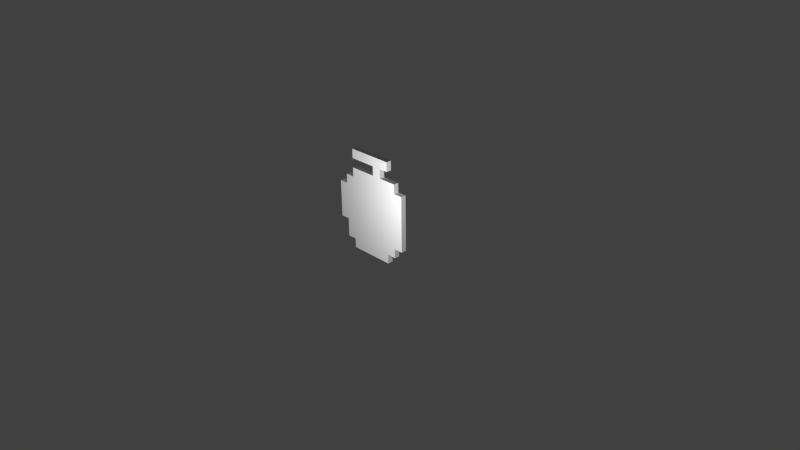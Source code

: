 # Source: uvas.blend  (saved by Blender 2.76.0; exported with 4.5.12 LTS)
import bpy
from mathutils import Matrix  # noqa: F401  (used for matrix-valued properties, if any)

bpy.ops.wm.read_factory_settings(use_empty=True)
scene = bpy.context.scene
scene.name = 'Scene'

# ---- collections
col_collection_1 = bpy.data.collections.new('Collection 1'); scene.collection.children.link(col_collection_1)

# ---- materials (node trees are filled in below, after node groups)
mat_materialuvas = bpy.data.materials.new('MaterialUvas')
mat_materialuvas.alpha_threshold = 0.0
mat_materialuvas.use_transparent_shadow = False
mat_materialuvas.roughness = 0.5
mat_materialuvas.line_color = (0.0, 0.0, 0.0, 1.0)

# ---- material node trees

# ---- world
world_world = bpy.data.worlds.new('World'); scene.world = world_world
world_world.color = (0.05088, 0.05088, 0.05088)
world_world.use_sun_shadow = False
world_world.sun_shadow_jitter_overblur = 0.0
world_world.cycles.sampling_method = 'MANUAL'
world_world.cycles.sample_map_resolution = 256

# ---- cameras
cam_camera = bpy.data.cameras.new('Camera')
cam_camera.clip_end = 100.0
cam_camera.lens = 35.0
cam_camera.sensor_width = 32.0
cam_camera.sensor_height = 18.0
cam_camera.ortho_scale = 7.314
cam_camera.dof.focus_distance = 0.0
cam_camera.dof.aperture_fstop = 128.0

# ---- lights
light_lamp = bpy.data.lights.new('Lamp', 'POINT')
light_lamp.transmission_factor = 0.0
light_lamp.cutoff_distance = 30.0
light_lamp.energy = 100.0
light_lamp.shadow_buffer_clip_start = 1.001
light_lamp.shadow_soft_size = 0.1
light_lamp.shadow_maximum_resolution = 0.006
light_lamp.use_absolute_resolution = True
light_lamp.cycles.use_multiple_importance_sampling = False

# ---- meshes
me_uvas = bpy.data.meshes.new('Uvas')
me_uvas.from_pydata([(-0.5581, -0.036, 0.375), (0.4419, -0.036, 0.375), (-0.5581, -0.036, 0.875), (-0.05812, -0.036, 1.375), (0.4419, -0.036, 0.875), (-0.05812, -0.036, 0.375), (-0.05812, -0.036, 0.875), (0.1919, -0.036, 1.375), (0.4419, -0.036, 0.625), (-0.3081, -0.036, 0.375), (-0.5581, -0.036, 0.625), (-0.3081, -0.036, 1.375), (0.4419, -0.036, 0.125), (0.4419, -0.036, 1.125), (0.1919, -0.036, 0.375), (-0.05812, -0.036, 0.625), (-0.05812, -0.036, 1.125), (-0.3081, -0.036, 0.875), (0.1919, -0.036, 0.875), (-0.05812, -0.036, 0.125), (0.1919, -0.036, 0.125), (-0.3081, -0.036, 0.125), (0.1919, -0.036, 1.125), (-0.3081, -0.036, 1.125), (-0.3081, -0.036, 0.625), (0.1919, -0.036, 0.625), (0.3169, -0.036, 1.375), (0.4419, -0.036, 0.5), (-0.4331, -0.036, 0.375), (0.5669, -0.036, 0.375), (-0.5581, -0.036, 0.75), (-0.1831, -0.036, 1.375), (0.4419, -0.036, 1.0), (0.06688, -0.036, 0.375), (0.5669, -0.036, 0.875), (-0.05812, -0.036, 0.5), (-0.05812, -0.036, 1.0), (-0.4331, -0.036, 0.875), (0.06688, -0.036, 0.875), (-0.05812, -0.036, -9.935e-07), (0.06688, -0.036, 1.375), (0.4419, -0.036, 0.75), (-0.1831, -0.036, 0.375), (-0.5581, -0.036, 0.5), (0.4419, -0.036, 0.25), (0.3169, -0.036, 0.375), (-0.05812, -0.036, 0.75), (-0.05812, -0.036, 1.25), (-0.1831, -0.036, 0.875), (0.3169, -0.036, 0.875), (-0.05812, -0.036, 0.25), (0.1919, -0.036, -9.935e-07), (0.1919, -0.036, 0.25), (0.06688, -0.036, 0.125), (0.3169, -0.036, 0.125), (-0.3081, -0.036, -9.935e-07), (-0.3081, -0.036, 0.25), (-0.4331, -0.036, 0.125), (-0.1831, -0.036, 0.125), (0.1919, -0.036, 1.0), (0.1919, -0.036, 1.25), (0.06688, -0.036, 1.125), (0.3169, -0.036, 1.125), (-0.3081, -0.036, 1.0), (-0.3081, -0.036, 1.25), (-0.1831, -0.036, 1.125), (-0.3081, -0.036, 0.5), (-0.3081, -0.036, 0.75), (-0.4331, -0.036, 0.625), (-0.1831, -0.036, 0.625), (0.5669, -0.036, 0.625), (0.1919, -0.036, 0.5), (0.1919, -0.036, 0.75), (0.06688, -0.036, 0.625), (0.3169, -0.036, 0.625), (0.3169, -0.036, 0.75), (0.06688, -0.036, 0.75), (0.06688, -0.036, 0.5), (0.5669, -0.036, 0.75), (0.5669, -0.036, 0.5), (0.5669, -0.036, 1.0), (-0.1831, -0.036, 0.75), (-0.4331, -0.036, 0.75), (-0.4331, -0.036, 0.5), (-0.1831, -0.036, 1.25), (-0.4331, -0.036, 1.0), (0.3169, -0.036, 1.25), (0.06688, -0.036, 1.25), (0.06688, -0.036, 1.0), (-0.1831, -0.036, 0.25), (-0.4331, -0.036, 0.25), (0.3169, -0.036, 0.25), (0.06688, -0.036, 0.25), (0.06688, -0.036, -9.935e-07), (0.5669, -0.036, 0.25), (0.3169, -0.036, -9.935e-07), (-0.1831, -0.036, -9.935e-07), (0.3169, -0.036, 1.0), (-0.1831, -0.036, 1.0), (-0.1831, -0.036, 0.5), (0.3169, -0.036, 0.5), (0.4419, 0.036, 0.5), (0.4419, 0.036, 0.375), (-0.4331, 0.036, 0.375), (-0.5581, 0.036, 0.375), (0.5669, 0.036, 0.375), (-0.5581, 0.036, 0.75), (-0.5581, 0.036, 0.875), (-0.1831, 0.036, 1.375), (-0.05812, 0.036, 1.375), (0.4419, 0.036, 1.0), (0.4419, 0.036, 0.875), (0.06688, 0.036, 0.375), (-0.05812, 0.036, 0.375), (0.5669, 0.036, 0.875), (-0.05812, 0.036, 0.5), (-0.05812, 0.036, 1.0), (-0.05812, 0.036, 0.875), (-0.4331, 0.036, 0.875), (0.06688, 0.036, 0.875), (0.06688, 0.036, 1.375), (0.1919, 0.036, 1.375), (0.4419, 0.036, 0.75), (0.4419, 0.036, 0.625), (-0.1831, 0.036, 0.375), (-0.3081, 0.036, 0.375), (-0.5581, 0.036, 0.5), (-0.5581, 0.036, 0.625), (0.4419, 0.036, 0.25), (0.4419, 0.036, 0.125), (0.3169, 0.036, 0.375), (0.1919, 0.036, 0.375), (-0.05812, 0.036, 0.75), (-0.05812, 0.036, 0.625), (-0.1831, 0.036, 0.875), (-0.3081, 0.036, 0.875), (0.3169, 0.036, 0.875), (0.1919, 0.036, 0.875), (-0.05812, 0.036, 0.25), (-0.05812, 0.036, 0.125), (0.1919, 0.036, 0.25), (0.1919, 0.036, 0.125), (0.06688, 0.036, 0.125), (0.3169, 0.036, 0.125), (-0.3081, 0.036, 0.25), (-0.3081, 0.036, 0.125), (-0.1831, 0.036, 0.125), (0.1919, 0.036, 1.0), (0.1919, 0.036, 1.25), (0.1919, 0.036, 1.125), (0.06688, 0.036, 1.125), (-0.05812, 0.036, 1.125), (0.3169, 0.036, 1.125), (-0.3081, 0.036, 1.0), (-0.1831, 0.036, 1.125), (-0.3081, 0.036, 1.125), (-0.3081, 0.036, 0.5), (-0.3081, 0.036, 0.75), (-0.3081, 0.036, 0.625), (-0.4331, 0.036, 0.625), (-0.1831, 0.036, 0.625), (0.5669, 0.036, 0.625), (0.1919, 0.036, 0.5), (0.1919, 0.036, 0.75), (0.1919, 0.036, 0.625), (0.06688, 0.036, 0.625), (0.3169, 0.036, 0.625), (0.3169, 0.036, 1.375), (-0.3081, 0.036, 1.375), (0.4419, 0.036, 1.125), (-0.05812, 0.036, -9.967e-07), (-0.05812, 0.036, 1.25), (0.1919, 0.036, -9.967e-07), (-0.3081, 0.036, -9.967e-07), (-0.4331, 0.036, 0.125), (-0.3081, 0.036, 1.25), (0.3169, 0.036, 0.75), (0.06688, 0.036, 0.75), (0.06688, 0.036, 0.5), (0.5669, 0.036, 0.75), (0.5669, 0.036, 0.5), (0.5669, 0.036, 1.0), (-0.1831, 0.036, 0.75), (-0.4331, 0.036, 0.75), (-0.4331, 0.036, 0.5), (-0.1831, 0.036, 1.25), (-0.4331, 0.036, 1.0), (0.3169, 0.036, 1.25), (0.06688, 0.036, 1.25), (0.06688, 0.036, 1.0), (-0.1831, 0.036, 0.25), (-0.4331, 0.036, 0.25), (0.3169, 0.036, 0.25), (0.06688, 0.036, 0.25), (0.06688, 0.036, -9.967e-07), (0.5669, 0.036, 0.25), (0.3169, 0.036, -9.967e-07), (-0.1831, 0.036, -9.967e-07), (0.3169, 0.036, 1.0), (-0.1831, 0.036, 1.0), (-0.1831, 0.036, 0.5), (0.3169, 0.036, 0.5)], [], [(100, 45, 1, 27), (99, 42, 5, 35), (98, 48, 6, 36), (97, 49, 4, 32), (92, 53, 20, 52), (91, 54, 12, 44), (90, 57, 21, 56), (89, 58, 19, 50), (88, 38, 18, 59), (87, 61, 22, 60), (85, 37, 17, 63), (83, 28, 9, 66), (82, 68, 24, 67), (81, 69, 15, 46), (77, 33, 14, 71), (76, 73, 25, 72), (75, 74, 8, 41), (72, 25, 74, 75), (18, 72, 75, 49), (49, 75, 41, 4), (46, 15, 73, 76), (6, 46, 76, 38), (38, 76, 72, 18), (35, 5, 33, 77), (15, 35, 77, 73), (73, 77, 71, 25), (41, 8, 70, 78), (4, 41, 78, 34), (27, 1, 29, 79), (8, 27, 79, 70), (32, 4, 34, 80), (67, 24, 69, 81), (17, 67, 81, 48), (48, 81, 46, 6), (30, 10, 68, 82), (2, 30, 82, 37), (37, 82, 67, 17), (43, 0, 28, 83), (10, 43, 83, 68), (68, 83, 66, 24), (11, 64, 84, 31), (31, 84, 47, 3), (7, 60, 86, 26), (3, 47, 87, 40), (40, 87, 60, 7), (36, 6, 38, 88), (16, 36, 88, 61), (61, 88, 59, 22), (56, 21, 58, 89), (9, 56, 89, 42), (42, 89, 50, 5), (28, 90, 56, 9), (52, 20, 54, 91), (14, 52, 91, 45), (45, 91, 44, 1), (50, 19, 53, 92), (5, 50, 92, 33), (33, 92, 52, 14), (19, 39, 93, 53), (53, 93, 51, 20), (1, 44, 94, 29), (20, 51, 95, 54), (21, 55, 96, 58), (58, 96, 39, 19), (59, 18, 49, 97), (22, 59, 97, 62), (62, 97, 32, 13), (63, 17, 48, 98), (23, 63, 98, 65), (65, 98, 36, 16), (66, 9, 42, 99), (24, 66, 99, 69), (69, 99, 35, 15), (71, 14, 45, 100), (25, 71, 100, 74), (74, 100, 27, 8), (201, 101, 102, 130), (200, 115, 113, 124), (199, 116, 117, 134), (198, 110, 111, 136), (193, 140, 141, 142), (192, 128, 129, 143), (191, 144, 145, 174), (190, 138, 139, 146), (189, 147, 137, 119), (188, 148, 149, 150), (186, 153, 135, 118), (184, 156, 125, 103), (183, 157, 158, 159), (182, 132, 133, 160), (178, 162, 131, 112), (177, 163, 164, 165), (176, 122, 123, 166), (163, 176, 166, 164), (137, 136, 176, 163), (136, 111, 122, 176), (132, 177, 165, 133), (117, 119, 177, 132), (119, 137, 163, 177), (115, 178, 112, 113), (133, 165, 178, 115), (165, 164, 162, 178), (122, 179, 161, 123), (111, 114, 179, 122), (101, 180, 105, 102), (123, 161, 180, 101), (110, 181, 114, 111), (157, 182, 160, 158), (135, 134, 182, 157), (134, 117, 132, 182), (106, 183, 159, 127), (107, 118, 183, 106), (118, 135, 157, 183), (126, 184, 103, 104), (127, 159, 184, 126), (159, 158, 156, 184), (168, 108, 185, 175), (108, 109, 171, 185), (121, 167, 187, 148), (109, 120, 188, 171), (120, 121, 148, 188), (116, 189, 119, 117), (151, 150, 189, 116), (150, 149, 147, 189), (144, 190, 146, 145), (125, 124, 190, 144), (124, 113, 138, 190), (103, 125, 144, 191), (140, 192, 143, 141), (131, 130, 192, 140), (130, 102, 128, 192), (138, 193, 142, 139), (113, 112, 193, 138), (112, 131, 140, 193), (139, 142, 194, 170), (142, 141, 172, 194), (102, 105, 195, 128), (141, 143, 196, 172), (145, 146, 197, 173), (146, 139, 170, 197), (147, 198, 136, 137), (149, 152, 198, 147), (152, 169, 110, 198), (153, 199, 134, 135), (155, 154, 199, 153), (154, 151, 116, 199), (156, 200, 124, 125), (158, 160, 200, 156), (160, 133, 115, 200), (162, 201, 130, 131), (164, 166, 201, 162), (166, 123, 101, 201), (63, 23, 155, 153), (2, 37, 118, 107), (70, 79, 180, 161), (96, 55, 173, 197), (64, 11, 168, 175), (39, 96, 197, 170), (65, 16, 151, 154), (40, 7, 121, 120), (80, 34, 114, 181), (32, 80, 181, 110), (84, 64, 175, 185), (3, 40, 120, 109), (28, 0, 104, 103), (12, 54, 143, 129), (60, 22, 149, 148), (47, 84, 185, 171), (43, 10, 127, 126), (7, 26, 167, 121), (55, 21, 145, 173), (16, 61, 150, 151), (37, 85, 186, 118), (44, 12, 129, 128), (30, 2, 107, 106), (22, 62, 152, 149), (85, 63, 153, 186), (0, 43, 126, 104), (93, 39, 170, 194), (21, 57, 174, 145), (31, 3, 109, 108), (26, 86, 187, 167), (51, 93, 194, 172), (10, 30, 106, 127), (57, 90, 191, 174), (23, 65, 154, 155), (86, 60, 148, 187), (29, 94, 195, 105), (11, 31, 108, 168), (90, 28, 103, 191), (78, 70, 161, 179), (61, 87, 188, 150), (94, 44, 128, 195), (13, 32, 110, 169), (34, 78, 179, 114), (54, 95, 196, 143), (87, 47, 171, 188), (95, 51, 172, 196), (62, 13, 169, 152), (79, 29, 105, 180)])
_uv = me_uvas.uv_layers.new(name='UVMap')
_uv.uv.foreach_set('vector', [0.7769, 0.3625, 0.7769, 0.2739, 0.8889, 0.2739, 0.8889, 0.3625, 0.3334, 0.364, 0.3334, 0.2739, 0.4455, 0.2739, 0.4455, 0.3625, 0.3334, 0.7231, 0.3334, 0.6282, 0.4455, 0.6282, 0.4455, 0.7231, 0.7769, 0.7231, 0.7769, 0.6282, 0.8889, 0.6282, 0.8889, 0.7231, 0.5528, 0.179, 0.5528, 0.09512, 0.6617, 0.09512, 0.6617, 0.179, 0.7769, 0.179, 0.7769, 0.09512, 0.8889, 0.09512, 0.8889, 0.179, 0.1078, 0.179, 0.1078, 0.09512, 0.2183, 0.09512, 0.2183, 0.179, 0.3334, 0.179, 0.3334, 0.09512, 0.4455, 0.09512, 0.4455, 0.179, 0.5528, 0.7231, 0.5528, 0.6282, 0.6617, 0.6282, 0.6617, 0.7231, 0.5528, 0.9034, 0.5528, 0.8148, 0.6617, 0.8148, 0.6617, 0.9034, 0.1078, 0.7231, 0.1078, 0.6282, 0.2183, 0.6282, 0.2183, 0.7231, 0.1078, 0.3625, 0.1078, 0.2739, 0.2183, 0.2739, 0.2183, 0.364, 0.1078, 0.5443, 0.1078, 0.4511, 0.2183, 0.4511, 0.2183, 0.5443, 0.3334, 0.5443, 0.3334, 0.4511, 0.4455, 0.4511, 0.4455, 0.5443, 0.5528, 0.3625, 0.5528, 0.2739, 0.6617, 0.2739, 0.6617, 0.3625, 0.5528, 0.5443, 0.5528, 0.4511, 0.6617, 0.4511, 0.6617, 0.5443, 0.7769, 0.5443, 0.7769, 0.4511, 0.8889, 0.4511, 0.8889, 0.5443, 0.6617, 0.5443, 0.6617, 0.4511, 0.7769, 0.4511, 0.7769, 0.5443, 0.6617, 0.6282, 0.6617, 0.5443, 0.7769, 0.5443, 0.7769, 0.6282, 0.7769, 0.6282, 0.7769, 0.5443, 0.8889, 0.5443, 0.8889, 0.6282, 0.4455, 0.5443, 0.4455, 0.4511, 0.5528, 0.4511, 0.5528, 0.5443, 0.4455, 0.6282, 0.4455, 0.5443, 0.5528, 0.5443, 0.5528, 0.6282, 0.5528, 0.6282, 0.5528, 0.5443, 0.6617, 0.5443, 0.6617, 0.6282, 0.4455, 0.3625, 0.4455, 0.2739, 0.5528, 0.2739, 0.5528, 0.3625, 0.4455, 0.4511, 0.4455, 0.3625, 0.5528, 0.3625, 0.5528, 0.4511, 0.5528, 0.4511, 0.5528, 0.3625, 0.6617, 0.3625, 0.6617, 0.4511, 0.8889, 0.5443, 0.8889, 0.4511, 0.9962, 0.4511, 0.9962, 0.5443, 0.8889, 0.6282, 0.8889, 0.5443, 0.9962, 0.5443, 0.9962, 0.6282, 0.8889, 0.3625, 0.8889, 0.2739, 0.9962, 0.2739, 0.9962, 0.3625, 0.8889, 0.4511, 0.8889, 0.3625, 0.9962, 0.3625, 0.9962, 0.4511, 0.8889, 0.7231, 0.8889, 0.6282, 0.9962, 0.6282, 0.9962, 0.7231, 0.2183, 0.5443, 0.2183, 0.4511, 0.3334, 0.4511, 0.3334, 0.5443, 0.2183, 0.6282, 0.2183, 0.5443, 0.3334, 0.5443, 0.3334, 0.6282, 0.3334, 0.6282, 0.3334, 0.5443, 0.4455, 0.5443, 0.4455, 0.6282, 0.0004518, 0.5443, 0.0004518, 0.4511, 0.1078, 0.4511, 0.1078, 0.5443, 0.0004518, 0.6282, 0.0004518, 0.5443, 0.1078, 0.5443, 0.1078, 0.6282, 0.1078, 0.6282, 0.1078, 0.5443, 0.2183, 0.5443, 0.2183, 0.6282, 0.0004518, 0.3625, 0.0004518, 0.2739, 0.1078, 0.2739, 0.1078, 0.3625, 0.0004518, 0.4511, 0.0004518, 0.3625, 0.1078, 0.3625, 0.1078, 0.4511, 0.1078, 0.4511, 0.1078, 0.3625, 0.2183, 0.364, 0.2183, 0.4511, 0.2183, 0.9967, 0.2183, 0.9034, 0.3334, 0.9034, 0.3334, 0.9967, 0.3334, 0.9967, 0.3334, 0.9034, 0.4455, 0.9034, 0.4455, 0.9967, 0.6617, 0.9967, 0.6617, 0.9034, 0.7769, 0.9034, 0.7769, 0.9967, 0.4455, 0.9967, 0.4455, 0.9034, 0.5528, 0.9034, 0.5528, 0.9967, 0.5528, 0.9967, 0.5528, 0.9034, 0.6617, 0.9034, 0.6617, 0.9967, 0.4455, 0.7231, 0.4455, 0.6282, 0.5528, 0.6282, 0.5528, 0.7231, 0.4455, 0.8148, 0.4455, 0.7231, 0.5528, 0.7231, 0.5528, 0.8148, 0.5528, 0.8148, 0.5528, 0.7231, 0.6617, 0.7231, 0.6617, 0.8148, 0.2183, 0.179, 0.2183, 0.09512, 0.3334, 0.09512, 0.3334, 0.179, 0.2183, 0.2739, 0.2183, 0.179, 0.3334, 0.179, 0.3334, 0.2739, 0.3334, 0.2739, 0.3334, 0.179, 0.4455, 0.179, 0.4455, 0.2739, 0.1078, 0.2739, 0.1078, 0.179, 0.2183, 0.179, 0.2183, 0.2739, 0.6617, 0.179, 0.6617, 0.09512, 0.7769, 0.09512, 0.7769, 0.179, 0.6617, 0.2739, 0.6617, 0.179, 0.7769, 0.179, 0.7769, 0.2739, 0.7769, 0.2739, 0.7769, 0.179, 0.8889, 0.179, 0.8889, 0.2739, 0.4455, 0.179, 0.4455, 0.09512, 0.5528, 0.09512, 0.5528, 0.179, 0.4455, 0.2739, 0.4455, 0.179, 0.5528, 0.179, 0.5528, 0.2739, 0.5528, 0.2739, 0.5528, 0.179, 0.6617, 0.179, 0.6617, 0.2739, 0.4455, 0.09512, 0.4455, 0.008089, 0.5528, 0.008089, 0.5528, 0.09512, 0.5528, 0.09512, 0.5528, 0.008089, 0.6617, 0.008089, 0.6617, 0.09512, 0.8889, 0.2739, 0.8889, 0.179, 0.9962, 0.179, 0.9962, 0.2739, 0.6617, 0.09512, 0.6617, 0.008089, 0.7769, 0.008089, 0.7769, 0.09512, 0.2183, 0.09512, 0.2183, 0.008089, 0.3334, 0.008089, 0.3334, 0.09512, 0.3334, 0.09512, 0.3334, 0.008089, 0.4455, 0.008089, 0.4455, 0.09512, 0.6617, 0.7231, 0.6617, 0.6282, 0.7769, 0.6282, 0.7769, 0.7231, 0.6617, 0.8148, 0.6617, 0.7231, 0.7769, 0.7231, 0.7769, 0.8148, 0.7769, 0.8148, 0.7769, 0.7231, 0.8889, 0.7231, 0.8889, 0.8148, 0.2183, 0.7231, 0.2183, 0.6282, 0.3334, 0.6282, 0.3334, 0.7231, 0.2183, 0.8148, 0.2183, 0.7231, 0.3334, 0.7231, 0.3334, 0.8148, 0.3334, 0.8148, 0.3334, 0.7231, 0.4455, 0.7231, 0.4455, 0.8148, 0.2183, 0.364, 0.2183, 0.2739, 0.3334, 0.2739, 0.3334, 0.364, 0.2183, 0.4511, 0.2183, 0.364, 0.3334, 0.364, 0.3334, 0.4511, 0.3334, 0.4511, 0.3334, 0.364, 0.4455, 0.3625, 0.4455, 0.4511, 0.6617, 0.3625, 0.6617, 0.2739, 0.7769, 0.2739, 0.7769, 0.3625, 0.6617, 0.4511, 0.6617, 0.3625, 0.7769, 0.3625, 0.7769, 0.4511, 0.7769, 0.4511, 0.7769, 0.3625, 0.8889, 0.3625, 0.8889, 0.4511, 0.5497, 0.5784, 0.5693, 0.5784, 0.5693, 0.5588, 0.5497, 0.5588, 0.4713, 0.5784, 0.4909, 0.5784, 0.4909, 0.5588, 0.4713, 0.5588, 0.4713, 0.6569, 0.4909, 0.6569, 0.4909, 0.6373, 0.4713, 0.6373, 0.5497, 0.6569, 0.5693, 0.6569, 0.5693, 0.6373, 0.5497, 0.6373, 0.5105, 0.5392, 0.5301, 0.5392, 0.5301, 0.5196, 0.5105, 0.5196, 0.5497, 0.5392, 0.5693, 0.5392, 0.5693, 0.5196, 0.5497, 0.5196, 0.4321, 0.5392, 0.4517, 0.5392, 0.4517, 0.5196, 0.4321, 0.5196, 0.4713, 0.5392, 0.4909, 0.5392, 0.4909, 0.5196, 0.4713, 0.5196, 0.5105, 0.6569, 0.5301, 0.6569, 0.5301, 0.6373, 0.5105, 0.6373, 0.5105, 0.6961, 0.5301, 0.6961, 0.5301, 0.6765, 0.5105, 0.6765, 0.4321, 0.6569, 0.4517, 0.6569, 0.4517, 0.6373, 0.4321, 0.6373, 0.4321, 0.5784, 0.4517, 0.5784, 0.4517, 0.5588, 0.4321, 0.5588, 0.4321, 0.6177, 0.4517, 0.6177, 0.4517, 0.5981, 0.4321, 0.5981, 0.4713, 0.6177, 0.4909, 0.6177, 0.4909, 0.5981, 0.4713, 0.5981, 0.5105, 0.5784, 0.5301, 0.5784, 0.5301, 0.5588, 0.5105, 0.5588, 0.5105, 0.6177, 0.5301, 0.6177, 0.5301, 0.5981, 0.5105, 0.5981, 0.5497, 0.6177, 0.5693, 0.6177, 0.5693, 0.5981, 0.5497, 0.5981, 0.5301, 0.6177, 0.5497, 0.6177, 0.5497, 0.5981, 0.5301, 0.5981, 0.5301, 0.6373, 0.5497, 0.6373, 0.5497, 0.6177, 0.5301, 0.6177, 0.5497, 0.6373, 0.5693, 0.6373, 0.5693, 0.6177, 0.5497, 0.6177, 0.4909, 0.6177, 0.5105, 0.6177, 0.5105, 0.5981, 0.4909, 0.5981, 0.4909, 0.6373, 0.5105, 0.6373, 0.5105, 0.6177, 0.4909, 0.6177, 0.5105, 0.6373, 0.5301, 0.6373, 0.5301, 0.6177, 0.5105, 0.6177, 0.4909, 0.5784, 0.5105, 0.5784, 0.5105, 0.5588, 0.4909, 0.5588, 0.4909, 0.5981, 0.5105, 0.5981, 0.5105, 0.5784, 0.4909, 0.5784, 0.5105, 0.5981, 0.5301, 0.5981, 0.5301, 0.5784, 0.5105, 0.5784, 0.5693, 0.6177, 0.5889, 0.6177, 0.5889, 0.5981, 0.5693, 0.5981, 0.5693, 0.6373, 0.5889, 0.6373, 0.5889, 0.6177, 0.5693, 0.6177, 0.5693, 0.5784, 0.5889, 0.5784, 0.5889, 0.5588, 0.5693, 0.5588, 0.5693, 0.5981, 0.5889, 0.5981, 0.5889, 0.5784, 0.5693, 0.5784, 0.5693, 0.6569, 0.5889, 0.6569, 0.5889, 0.6373, 0.5693, 0.6373, 0.4517, 0.6177, 0.4713, 0.6177, 0.4713, 0.5981, 0.4517, 0.5981, 0.4517, 0.6373, 0.4713, 0.6373, 0.4713, 0.6177, 0.4517, 0.6177, 0.4713, 0.6373, 0.4909, 0.6373, 0.4909, 0.6177, 0.4713, 0.6177, 0.4124, 0.6177, 0.4321, 0.6177, 0.4321, 0.5981, 0.4124, 0.5981, 0.4124, 0.6373, 0.4321, 0.6373, 0.4321, 0.6177, 0.4124, 0.6177, 0.4321, 0.6373, 0.4517, 0.6373, 0.4517, 0.6177, 0.4321, 0.6177, 0.4124, 0.5784, 0.4321, 0.5784, 0.4321, 0.5588, 0.4124, 0.5588, 0.4124, 0.5981, 0.4321, 0.5981, 0.4321, 0.5784, 0.4124, 0.5784, 0.4321, 0.5981, 0.4517, 0.5981, 0.4517, 0.5784, 0.4321, 0.5784, 0.4517, 0.7157, 0.4713, 0.7157, 0.4713, 0.6961, 0.4517, 0.6961, 0.4713, 0.7157, 0.4909, 0.7157, 0.4909, 0.6961, 0.4713, 0.6961, 0.5301, 0.7157, 0.5497, 0.7157, 0.5497, 0.6961, 0.5301, 0.6961, 0.4909, 0.7157, 0.5105, 0.7157, 0.5105, 0.6961, 0.4909, 0.6961, 0.5105, 0.7157, 0.5301, 0.7157, 0.5301, 0.6961, 0.5105, 0.6961, 0.4909, 0.6569, 0.5105, 0.6569, 0.5105, 0.6373, 0.4909, 0.6373, 0.4909, 0.6765, 0.5105, 0.6765, 0.5105, 0.6569, 0.4909, 0.6569, 0.5105, 0.6765, 0.5301, 0.6765, 0.5301, 0.6569, 0.5105, 0.6569, 0.4517, 0.5392, 0.4713, 0.5392, 0.4713, 0.5196, 0.4517, 0.5196, 0.4517, 0.5588, 0.4713, 0.5588, 0.4713, 0.5392, 0.4517, 0.5392, 0.4713, 0.5588, 0.4909, 0.5588, 0.4909, 0.5392, 0.4713, 0.5392, 0.4321, 0.5588, 0.4517, 0.5588, 0.4517, 0.5392, 0.4321, 0.5392, 0.5301, 0.5392, 0.5497, 0.5392, 0.5497, 0.5196, 0.5301, 0.5196, 0.5301, 0.5588, 0.5497, 0.5588, 0.5497, 0.5392, 0.5301, 0.5392, 0.5497, 0.5588, 0.5693, 0.5588, 0.5693, 0.5392, 0.5497, 0.5392, 0.4909, 0.5392, 0.5105, 0.5392, 0.5105, 0.5196, 0.4909, 0.5196, 0.4909, 0.5588, 0.5105, 0.5588, 0.5105, 0.5392, 0.4909, 0.5392, 0.5105, 0.5588, 0.5301, 0.5588, 0.5301, 0.5392, 0.5105, 0.5392, 0.4909, 0.5196, 0.5105, 0.5196, 0.5105, 0.5, 0.4909, 0.5, 0.5105, 0.5196, 0.5301, 0.5196, 0.5301, 0.5, 0.5105, 0.5, 0.5693, 0.5588, 0.5889, 0.5588, 0.5889, 0.5392, 0.5693, 0.5392, 0.5301, 0.5196, 0.5497, 0.5196, 0.5497, 0.5, 0.5301, 0.5, 0.4517, 0.5196, 0.4713, 0.5196, 0.4713, 0.5, 0.4517, 0.5, 0.4713, 0.5196, 0.4909, 0.5196, 0.4909, 0.5, 0.4713, 0.5, 0.5301, 0.6569, 0.5497, 0.6569, 0.5497, 0.6373, 0.5301, 0.6373, 0.5301, 0.6765, 0.5497, 0.6765, 0.5497, 0.6569, 0.5301, 0.6569, 0.5497, 0.6765, 0.5693, 0.6765, 0.5693, 0.6569, 0.5497, 0.6569, 0.4517, 0.6569, 0.4713, 0.6569, 0.4713, 0.6373, 0.4517, 0.6373, 0.4517, 0.6765, 0.4713, 0.6765, 0.4713, 0.6569, 0.4517, 0.6569, 0.4713, 0.6765, 0.4909, 0.6765, 0.4909, 0.6569, 0.4713, 0.6569, 0.4517, 0.5784, 0.4713, 0.5784, 0.4713, 0.5588, 0.4517, 0.5588, 0.4517, 0.5981, 0.4713, 0.5981, 0.4713, 0.5784, 0.4517, 0.5784, 0.4713, 0.5981, 0.4909, 0.5981, 0.4909, 0.5784, 0.4713, 0.5784, 0.5301, 0.5784, 0.5497, 0.5784, 0.5497, 0.5588, 0.5301, 0.5588, 0.5301, 0.5981, 0.5497, 0.5981, 0.5497, 0.5784, 0.5301, 0.5784, 0.5497, 0.5981, 0.5693, 0.5981, 0.5693, 0.5784, 0.5497, 0.5784, 0.4517, 0.6569, 0.4517, 0.6765, 0.4517, 0.6765, 0.4517, 0.6569, 0.4124, 0.6373, 0.4321, 0.6373, 0.4321, 0.6373, 0.4124, 0.6373, 0.5889, 0.5981, 0.5889, 0.5784, 0.5889, 0.5784, 0.5889, 0.5981, 0.4713, 0.5, 0.4517, 0.5, 0.4517, 0.5, 0.4713, 0.5, 0.4517, 0.6961, 0.4517, 0.7157, 0.4517, 0.7157, 0.4517, 0.6961, 0.4909, 0.5, 0.4713, 0.5, 0.4713, 0.5, 0.4909, 0.5, 0.4713, 0.6765, 0.4909, 0.6765, 0.4909, 0.6765, 0.4713, 0.6765, 0.5105, 0.7157, 0.5301, 0.7157, 0.5301, 0.7157, 0.5105, 0.7157, 0.5889, 0.6569, 0.5889, 0.6373, 0.5889, 0.6373, 0.5889, 0.6569, 0.5693, 0.6569, 0.5889, 0.6569, 0.5889, 0.6569, 0.5693, 0.6569, 0.4713, 0.6961, 0.4517, 0.6961, 0.4517, 0.6961, 0.4713, 0.6961, 0.4909, 0.7157, 0.5105, 0.7157, 0.5105, 0.7157, 0.4909, 0.7157, 0.4321, 0.5588, 0.4124, 0.5588, 0.4124, 0.5588, 0.4321, 0.5588, 0.5693, 0.5196, 0.5497, 0.5196, 0.5497, 0.5196, 0.5693, 0.5196, 0.5301, 0.6961, 0.5301, 0.6765, 0.5301, 0.6765, 0.5301, 0.6961, 0.4909, 0.6961, 0.4713, 0.6961, 0.4713, 0.6961, 0.4909, 0.6961, 0.4124, 0.5784, 0.4124, 0.5981, 0.4124, 0.5981, 0.4124, 0.5784, 0.5301, 0.7157, 0.5497, 0.7157, 0.5497, 0.7157, 0.5301, 0.7157, 0.4517, 0.5, 0.4517, 0.5196, 0.4517, 0.5196, 0.4517, 0.5, 0.4909, 0.6765, 0.5105, 0.6765, 0.5105, 0.6765, 0.4909, 0.6765, 0.4321, 0.6373, 0.4321, 0.6569, 0.4321, 0.6569, 0.4321, 0.6373, 0.5693, 0.5392, 0.5693, 0.5196, 0.5693, 0.5196, 0.5693, 0.5392, 0.4124, 0.6177, 0.4124, 0.6373, 0.4124, 0.6373, 0.4124, 0.6177, 0.5301, 0.6765, 0.5497, 0.6765, 0.5497, 0.6765, 0.5301, 0.6765, 0.4321, 0.6569, 0.4517, 0.6569, 0.4517, 0.6569, 0.4321, 0.6569, 0.4124, 0.5588, 0.4124, 0.5784, 0.4124, 0.5784, 0.4124, 0.5588, 0.5105, 0.5, 0.4909, 0.5, 0.4909, 0.5, 0.5105, 0.5, 0.4517, 0.5196, 0.4321, 0.5196, 0.4321, 0.5196, 0.4517, 0.5196, 0.4713, 0.7157, 0.4909, 0.7157, 0.4909, 0.7157, 0.4713, 0.7157, 0.5497, 0.7157, 0.5497, 0.6961, 0.5497, 0.6961, 0.5497, 0.7157, 0.5301, 0.5, 0.5105, 0.5, 0.5105, 0.5, 0.5301, 0.5, 0.4124, 0.5981, 0.4124, 0.6177, 0.4124, 0.6177, 0.4124, 0.5981, 0.4321, 0.5196, 0.4321, 0.5392, 0.4321, 0.5392, 0.4321, 0.5196, 0.4517, 0.6765, 0.4713, 0.6765, 0.4713, 0.6765, 0.4517, 0.6765, 0.5497, 0.6961, 0.5301, 0.6961, 0.5301, 0.6961, 0.5497, 0.6961, 0.5889, 0.5588, 0.5889, 0.5392, 0.5889, 0.5392, 0.5889, 0.5588, 0.4517, 0.7157, 0.4713, 0.7157, 0.4713, 0.7157, 0.4517, 0.7157, 0.4321, 0.5392, 0.4321, 0.5588, 0.4321, 0.5588, 0.4321, 0.5392, 0.5889, 0.6177, 0.5889, 0.5981, 0.5889, 0.5981, 0.5889, 0.6177, 0.5105, 0.6765, 0.5105, 0.6961, 0.5105, 0.6961, 0.5105, 0.6765, 0.5889, 0.5392, 0.5693, 0.5392, 0.5693, 0.5392, 0.5889, 0.5392, 0.5693, 0.6765, 0.5693, 0.6569, 0.5693, 0.6569, 0.5693, 0.6765, 0.5889, 0.6373, 0.5889, 0.6177, 0.5889, 0.6177, 0.5889, 0.6373, 0.5497, 0.5196, 0.5497, 0.5, 0.5497, 0.5, 0.5497, 0.5196, 0.5105, 0.6961, 0.4909, 0.6961, 0.4909, 0.6961, 0.5105, 0.6961, 0.5497, 0.5, 0.5301, 0.5, 0.5301, 0.5, 0.5497, 0.5, 0.5497, 0.6765, 0.5693, 0.6765, 0.5693, 0.6765, 0.5497, 0.6765, 0.5889, 0.5784, 0.5889, 0.5588, 0.5889, 0.5588, 0.5889, 0.5784])
me_uvas.materials.append(mat_materialuvas)
me_uvas.use_remesh_preserve_volume = False
me_uvas.use_remesh_preserve_attributes = False
me_uvas.use_mirror_vertex_groups = False
me_uvas.update()
arm_armature = bpy.data.armatures.new('Armature')  # bones are not reproduced

# ---- objects
ob_armature = bpy.data.objects.new('Armature', arm_armature)
ob_uvas = bpy.data.objects.new('Uvas', me_uvas)
ob_lamp = bpy.data.objects.new('Lamp', light_lamp)
ob_camera = bpy.data.objects.new('Camera', cam_camera)

# ---- transforms, parenting, visibility, modifiers, constraints
ob_armature.location = (0.0, 0.0, 0.0)
ob_armature.lineart.crease_threshold = 0.0
ob_uvas.parent = ob_armature
ob_uvas.location = (0.0, 0.0, 0.0)
ob_uvas.lineart.crease_threshold = 0.0
_vg = ob_uvas.vertex_groups.new(name='HuesoUvas')
_vg.add([0, 1, 2, 3, 4, 5, 6, 7, 8, 9, 10, 11, 12, 13, 14, 15, 16, 17, 18, 19, 20, 21, 22, 23, 24, 25, 26, 27, 28, 29, 30, 31, 32, 33, 34, 35, 36, 37, 38, 39, 40, 41, 42, 43, 44, 45, 46, 47, 48, 49, 50, 51, 52, 53, 54, 55, 56, 57, 58, 59, 60, 61, 62, 63, 64, 65, 66, 67, 68, 69, 70, 71, 72, 73, 74, 75, 76, 77, 78, 79, 80, 81, 82, 83, 84, 85, 86, 87, 88, 89, 90, 91, 92, 93, 94, 95, 96, 97, 98, 99, 100, 101, 102, 103, 104, 105, 106, 107, 108, 109, 110, 111, 112, 113, 114, 115, 116, 117, 118, 119, 120, 121, 122, 123, 124, 125, 126, 127, 128, 129, 130, 131, 132, 133, 134, 135, 136, 137, 138, 139, 140, 141, 142, 143, 144, 145, 146, 147, 148, 149, 150, 151, 152, 153, 154, 155, 156, 157, 158, 159, 160, 161, 162, 163, 164, 165, 166, 167, 168, 169, 170, 171, 172, 173, 174, 175, 176, 177, 178, 179, 180, 181, 182, 183, 184, 185, 186, 187, 188, 189, 190, 191, 192, 193, 194, 195, 196, 197, 198, 199, 200, 201], 1.0, 'REPLACE')
_m = ob_uvas.modifiers.new('Armature', 'ARMATURE')
_m.object = ob_armature
ob_lamp.location = (0.9761, -1.281, 1.174)
ob_lamp.rotation_euler = (0.6503, 0.05522, 1.866)
ob_lamp.lock_rotations_4d = False
ob_lamp.empty_display_type = 'ARROWS'
ob_lamp.color = (0.0, 0.0, 0.0, 0.0)
ob_lamp.lineart.crease_threshold = 0.0
ob_camera.location = (7.481, -6.508, 5.344)
ob_camera.rotation_euler = (1.109, 0.01082, 0.8149)
ob_camera.lock_rotations_4d = False
ob_camera.empty_display_type = 'ARROWS'
ob_camera.color = (0.0, 0.0, 0.0, 0.0)
ob_camera.display_type = 'WIRE'
ob_camera.lineart.crease_threshold = 0.0

# ---- collection membership
col_collection_1.objects.link(ob_armature)
col_collection_1.objects.link(ob_uvas)
col_collection_1.objects.link(ob_lamp)
col_collection_1.objects.link(ob_camera)

# ---- scene / render settings (as saved in the file)
scene.camera = ob_camera
scene.frame_start = 1; scene.frame_end = 15; scene.frame_set(30)
scene.render.engine = 'BLENDER_EEVEE_NEXT'
scene.render.resolution_percentage = 50
scene.render.dither_intensity = 0.0
scene.cycles.use_denoising = False
scene.cycles.samples = 10
scene.cycles.sampling_pattern = 'TABULATED_SOBOL'
scene.cycles.light_sampling_threshold = 0.0
scene.cycles.use_adaptive_sampling = False
scene.cycles.use_light_tree = False
scene.cycles.blur_glossy = 0.0
scene.cycles.pixel_filter_type = 'GAUSSIAN'
scene.cycles.sample_clamp_indirect = 0.0
scene.view_settings.view_transform = 'Standard'
bpy.context.view_layer.update()
